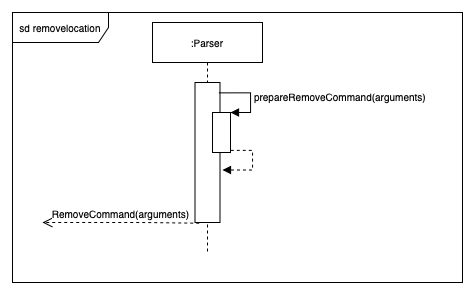

The diagram above was exported from draw.io. Its source (the exported page's mxGraphModel, read from the mxfile embedded in the PNG):
<mxGraphModel dx="1113" dy="752" grid="1" gridSize="10" guides="1" tooltips="1" connect="1" arrows="1" fold="1" page="1" pageScale="1" pageWidth="850" pageHeight="1100" math="0" shadow="0">
  <root>
    <mxCell id="0" />
    <mxCell id="1" parent="0" />
    <mxCell id="2" value="sd removelocation" style="shape=umlFrame;whiteSpace=wrap;html=1;shadow=0;labelBackgroundColor=none;sketch=0;fillColor=#ffffff;fontSize=10;fontColor=#000000;width=96;height=30;" vertex="1" parent="1">
      <mxGeometry x="880" y="360" width="450" height="270" as="geometry" />
    </mxCell>
    <mxCell id="3" value=":Parser" style="shape=umlLifeline;perimeter=lifelinePerimeter;whiteSpace=wrap;html=1;container=1;collapsible=0;recursiveResize=0;outlineConnect=0;shadow=0;labelBackgroundColor=none;sketch=0;fillColor=#ffffff;fontSize=10;fontColor=#000000;" vertex="1" parent="1">
      <mxGeometry x="1020" y="370" width="110" height="230" as="geometry" />
    </mxCell>
    <mxCell id="4" value="" style="html=1;points=[];perimeter=orthogonalPerimeter;shadow=0;labelBackgroundColor=none;sketch=0;fillColor=#ffffff;fontSize=10;fontColor=#000000;" vertex="1" parent="3">
      <mxGeometry x="42.5" y="60" width="25" height="140" as="geometry" />
    </mxCell>
    <mxCell id="5" value="" style="html=1;points=[];perimeter=orthogonalPerimeter;shadow=0;labelBackgroundColor=none;sketch=0;fillColor=#ffffff;fontSize=10;fontColor=#000000;" vertex="1" parent="3">
      <mxGeometry x="60" y="90" width="18" height="40" as="geometry" />
    </mxCell>
    <mxCell id="6" value="prepareRemoveCommand(arguments)" style="edgeStyle=orthogonalEdgeStyle;html=1;align=left;spacingLeft=2;endArrow=block;rounded=0;entryX=1;entryY=0;fontSize=10;fontColor=#000000;exitX=0.952;exitY=0.074;exitDx=0;exitDy=0;exitPerimeter=0;" edge="1" parent="3" source="4" target="5">
      <mxGeometry relative="1" as="geometry">
        <mxPoint x="73" y="70" as="sourcePoint" />
        <Array as="points">
          <mxPoint x="98" y="70" />
          <mxPoint x="98" y="90" />
        </Array>
      </mxGeometry>
    </mxCell>
    <mxCell id="7" value="RemoveCommand(arguments)" style="html=1;verticalAlign=bottom;endArrow=open;dashed=1;endSize=8;fontSize=10;fontColor=#000000;exitX=0.169;exitY=1.005;exitDx=0;exitDy=0;exitPerimeter=0;" edge="1" source="4" parent="1">
      <mxGeometry relative="1" as="geometry">
        <mxPoint x="1010" y="570" as="sourcePoint" />
        <mxPoint x="910" y="570" as="targetPoint" />
        <Array as="points">
          <mxPoint x="1010" y="570" />
        </Array>
      </mxGeometry>
    </mxCell>
    <mxCell id="8" value="" style="edgeStyle=orthogonalEdgeStyle;html=1;align=left;spacingLeft=2;endArrow=block;rounded=0;entryX=1.1;entryY=0.625;fontSize=10;fontColor=#000000;exitX=0.952;exitY=0.074;exitDx=0;exitDy=0;exitPerimeter=0;entryDx=0;entryDy=0;entryPerimeter=0;dashed=1;" edge="1" target="4" parent="1">
      <mxGeometry relative="1" as="geometry">
        <mxPoint x="1098.3000000000002" y="497.8600000000001" as="sourcePoint" />
        <Array as="points">
          <mxPoint x="1120" y="498" />
          <mxPoint x="1120" y="518" />
        </Array>
        <mxPoint x="1110" y="517.5" as="targetPoint" />
      </mxGeometry>
    </mxCell>
  </root>
</mxGraphModel>